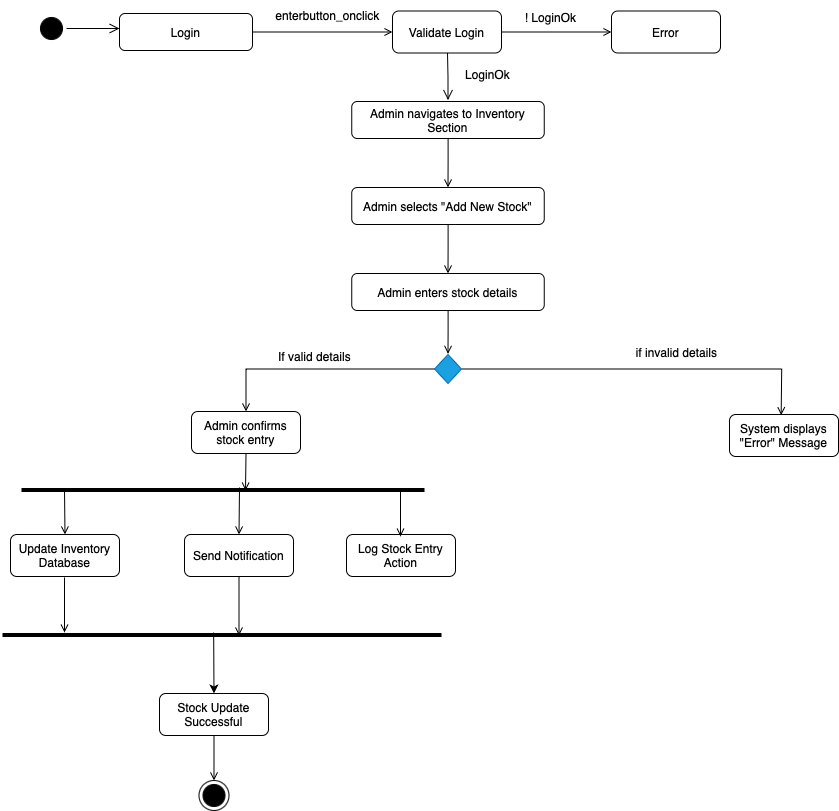

The diagram above was exported from draw.io. Its source (the exported page's mxGraphModel, read from the mxfile embedded in the PNG):
<mxGraphModel dx="969" dy="1845" grid="1" gridSize="10" guides="1" tooltips="1" connect="1" arrows="1" fold="1" page="1" pageScale="1" pageWidth="827" pageHeight="1169" math="0" shadow="0">
  <root>
    <mxCell id="0" />
    <mxCell id="1" parent="0" />
    <mxCell id="fRmk9dgC0Yxz0jkpWvFC-1" value="" style="edgeStyle=orthogonalEdgeStyle;html=1;verticalAlign=bottom;endArrow=open;endSize=8;strokeColor=#000000;rounded=0;" edge="1" parent="1">
      <mxGeometry relative="1" as="geometry">
        <mxPoint x="464.5" y="-99.5" as="targetPoint" />
        <mxPoint x="464" y="-146.5" as="sourcePoint" />
      </mxGeometry>
    </mxCell>
    <mxCell id="fRmk9dgC0Yxz0jkpWvFC-2" style="edgeStyle=orthogonalEdgeStyle;rounded=0;orthogonalLoop=1;jettySize=auto;html=1;entryX=0.5;entryY=0;entryDx=0;entryDy=0;endArrow=open;endFill=0;" edge="1" parent="1" source="fRmk9dgC0Yxz0jkpWvFC-3" target="fRmk9dgC0Yxz0jkpWvFC-17">
      <mxGeometry relative="1" as="geometry" />
    </mxCell>
    <mxCell id="fRmk9dgC0Yxz0jkpWvFC-3" value="Admin navigates to Inventory Section" style="rounded=1;whiteSpace=wrap;html=1;" vertex="1" parent="1">
      <mxGeometry x="368.25" y="-98" width="192.5" height="37" as="geometry" />
    </mxCell>
    <mxCell id="fRmk9dgC0Yxz0jkpWvFC-4" value="" style="ellipse;html=1;shape=startState;fillColor=#000000;strokeColor=#000000;" vertex="1" parent="1">
      <mxGeometry x="53" y="-186" width="30" height="30" as="geometry" />
    </mxCell>
    <mxCell id="fRmk9dgC0Yxz0jkpWvFC-5" value="" style="edgeStyle=orthogonalEdgeStyle;html=1;verticalAlign=bottom;endArrow=open;endSize=8;strokeColor=#000000;rounded=0;exitX=1;exitY=0.5;exitDx=0;exitDy=0;" edge="1" parent="1" source="fRmk9dgC0Yxz0jkpWvFC-4">
      <mxGeometry relative="1" as="geometry">
        <mxPoint x="136" y="-171" as="targetPoint" />
        <mxPoint x="242.5" y="-54" as="sourcePoint" />
      </mxGeometry>
    </mxCell>
    <mxCell id="fRmk9dgC0Yxz0jkpWvFC-6" style="edgeStyle=orthogonalEdgeStyle;rounded=0;orthogonalLoop=1;jettySize=auto;html=1;entryX=0;entryY=0.5;entryDx=0;entryDy=0;endArrow=open;endFill=0;" edge="1" parent="1" source="fRmk9dgC0Yxz0jkpWvFC-7" target="fRmk9dgC0Yxz0jkpWvFC-9">
      <mxGeometry relative="1" as="geometry" />
    </mxCell>
    <mxCell id="fRmk9dgC0Yxz0jkpWvFC-7" value="Login" style="rounded=1;whiteSpace=wrap;html=1;" vertex="1" parent="1">
      <mxGeometry x="136" y="-186" width="133" height="37" as="geometry" />
    </mxCell>
    <mxCell id="fRmk9dgC0Yxz0jkpWvFC-8" style="edgeStyle=orthogonalEdgeStyle;rounded=0;orthogonalLoop=1;jettySize=auto;html=1;entryX=0;entryY=0.5;entryDx=0;entryDy=0;endArrow=open;endFill=0;" edge="1" parent="1" source="fRmk9dgC0Yxz0jkpWvFC-9" target="fRmk9dgC0Yxz0jkpWvFC-12">
      <mxGeometry relative="1" as="geometry" />
    </mxCell>
    <mxCell id="fRmk9dgC0Yxz0jkpWvFC-9" value="Validate Login" style="rounded=1;whiteSpace=wrap;html=1;" vertex="1" parent="1">
      <mxGeometry x="409" y="-188.5" width="109" height="42" as="geometry" />
    </mxCell>
    <mxCell id="fRmk9dgC0Yxz0jkpWvFC-10" value="enterbutton_onclick" style="text;html=1;align=center;verticalAlign=middle;resizable=0;points=[];autosize=1;strokeColor=none;fillColor=none;" vertex="1" parent="1">
      <mxGeometry x="279" y="-199" width="130" height="30" as="geometry" />
    </mxCell>
    <mxCell id="fRmk9dgC0Yxz0jkpWvFC-11" value="! LoginOk" style="text;html=1;align=center;verticalAlign=middle;resizable=0;points=[];autosize=1;strokeColor=none;fillColor=none;" vertex="1" parent="1">
      <mxGeometry x="532" y="-195" width="69" height="26" as="geometry" />
    </mxCell>
    <mxCell id="fRmk9dgC0Yxz0jkpWvFC-12" value="Error" style="rounded=1;whiteSpace=wrap;html=1;" vertex="1" parent="1">
      <mxGeometry x="628" y="-188.5" width="109" height="42" as="geometry" />
    </mxCell>
    <mxCell id="fRmk9dgC0Yxz0jkpWvFC-13" value="LoginOk" style="text;html=1;align=center;verticalAlign=middle;resizable=0;points=[];autosize=1;strokeColor=none;fillColor=none;" vertex="1" parent="1">
      <mxGeometry x="472" y="-138" width="63" height="26" as="geometry" />
    </mxCell>
    <mxCell id="fRmk9dgC0Yxz0jkpWvFC-14" style="edgeStyle=orthogonalEdgeStyle;rounded=0;orthogonalLoop=1;jettySize=auto;html=1;endArrow=open;endFill=0;" edge="1" parent="1" source="fRmk9dgC0Yxz0jkpWvFC-15">
      <mxGeometry relative="1" as="geometry">
        <mxPoint x="464.5" y="154.33333333333326" as="targetPoint" />
      </mxGeometry>
    </mxCell>
    <mxCell id="fRmk9dgC0Yxz0jkpWvFC-15" value="Admin enters stock details" style="rounded=1;whiteSpace=wrap;html=1;" vertex="1" parent="1">
      <mxGeometry x="368.25" y="74" width="192.5" height="37" as="geometry" />
    </mxCell>
    <mxCell id="fRmk9dgC0Yxz0jkpWvFC-16" style="edgeStyle=orthogonalEdgeStyle;rounded=0;orthogonalLoop=1;jettySize=auto;html=1;entryX=0.5;entryY=0;entryDx=0;entryDy=0;endArrow=open;endFill=0;" edge="1" parent="1" source="fRmk9dgC0Yxz0jkpWvFC-17" target="fRmk9dgC0Yxz0jkpWvFC-15">
      <mxGeometry relative="1" as="geometry" />
    </mxCell>
    <mxCell id="fRmk9dgC0Yxz0jkpWvFC-17" value="Admin selects &quot;Add New Stock&quot;" style="rounded=1;whiteSpace=wrap;html=1;" vertex="1" parent="1">
      <mxGeometry x="368.25" y="-12" width="192.5" height="37" as="geometry" />
    </mxCell>
    <mxCell id="fRmk9dgC0Yxz0jkpWvFC-18" style="edgeStyle=orthogonalEdgeStyle;rounded=0;orthogonalLoop=1;jettySize=auto;html=1;endArrow=open;endFill=0;" edge="1" parent="1" source="fRmk9dgC0Yxz0jkpWvFC-19">
      <mxGeometry relative="1" as="geometry">
        <mxPoint x="797.6666666666666" y="215.66666666666674" as="targetPoint" />
      </mxGeometry>
    </mxCell>
    <mxCell id="fRmk9dgC0Yxz0jkpWvFC-19" value="" style="rhombus;whiteSpace=wrap;html=1;fillColor=#1ba1e2;strokeColor=#006EAF;fontColor=#ffffff;" vertex="1" parent="1">
      <mxGeometry x="451" y="155" width="27" height="29" as="geometry" />
    </mxCell>
    <mxCell id="fRmk9dgC0Yxz0jkpWvFC-20" value="System displays &quot;Error&quot; Message" style="rounded=1;whiteSpace=wrap;html=1;" vertex="1" parent="1">
      <mxGeometry x="746" y="215" width="109" height="42" as="geometry" />
    </mxCell>
    <mxCell id="fRmk9dgC0Yxz0jkpWvFC-21" value="if invalid details" style="text;html=1;align=center;verticalAlign=middle;resizable=0;points=[];autosize=1;strokeColor=none;fillColor=none;" vertex="1" parent="1">
      <mxGeometry x="643" y="140" width="99" height="26" as="geometry" />
    </mxCell>
    <mxCell id="fRmk9dgC0Yxz0jkpWvFC-22" style="edgeStyle=orthogonalEdgeStyle;rounded=0;orthogonalLoop=1;jettySize=auto;html=1;exitX=0;exitY=0.5;exitDx=0;exitDy=0;entryX=0.5;entryY=0;entryDx=0;entryDy=0;endArrow=open;endFill=0;" edge="1" parent="1" source="fRmk9dgC0Yxz0jkpWvFC-19" target="fRmk9dgC0Yxz0jkpWvFC-24">
      <mxGeometry relative="1" as="geometry">
        <mxPoint x="161.5" y="213" as="targetPoint" />
        <mxPoint x="-132" y="170" as="sourcePoint" />
      </mxGeometry>
    </mxCell>
    <mxCell id="fRmk9dgC0Yxz0jkpWvFC-23" value="If valid details" style="text;html=1;align=center;verticalAlign=middle;resizable=0;points=[];autosize=1;strokeColor=none;fillColor=none;" vertex="1" parent="1">
      <mxGeometry x="285" y="144" width="91" height="26" as="geometry" />
    </mxCell>
    <mxCell id="fRmk9dgC0Yxz0jkpWvFC-24" value="Admin confirms stock entry" style="rounded=1;whiteSpace=wrap;html=1;" vertex="1" parent="1">
      <mxGeometry x="208" y="212" width="109" height="42" as="geometry" />
    </mxCell>
    <mxCell id="fRmk9dgC0Yxz0jkpWvFC-25" value="" style="line;strokeWidth=4;fillColor=none;align=left;verticalAlign=middle;spacingTop=-1;spacingLeft=3;spacingRight=3;rotatable=0;labelPosition=right;points=[];portConstraint=eastwest;strokeColor=inherit;" vertex="1" parent="1">
      <mxGeometry x="38" y="271" width="403" height="39" as="geometry" />
    </mxCell>
    <mxCell id="fRmk9dgC0Yxz0jkpWvFC-26" value="Update Inventory Database" style="rounded=1;whiteSpace=wrap;html=1;" vertex="1" parent="1">
      <mxGeometry x="27" y="335" width="109" height="42" as="geometry" />
    </mxCell>
    <mxCell id="fRmk9dgC0Yxz0jkpWvFC-27" style="edgeStyle=orthogonalEdgeStyle;rounded=0;orthogonalLoop=1;jettySize=auto;html=1;endArrow=open;endFill=0;" edge="1" parent="1" source="fRmk9dgC0Yxz0jkpWvFC-28">
      <mxGeometry relative="1" as="geometry">
        <mxPoint x="255.5" y="436.0108642578125" as="targetPoint" />
      </mxGeometry>
    </mxCell>
    <mxCell id="fRmk9dgC0Yxz0jkpWvFC-28" value="Send Notification" style="rounded=1;whiteSpace=wrap;html=1;" vertex="1" parent="1">
      <mxGeometry x="201" y="335" width="109" height="42" as="geometry" />
    </mxCell>
    <mxCell id="fRmk9dgC0Yxz0jkpWvFC-29" value="" style="endArrow=open;html=1;rounded=0;entryX=0.5;entryY=0;entryDx=0;entryDy=0;exitX=0.222;exitY=0.462;exitDx=0;exitDy=0;exitPerimeter=0;endFill=0;" edge="1" parent="1">
      <mxGeometry width="50" height="50" relative="1" as="geometry">
        <mxPoint x="80.9950000000001" y="289.01800000000003" as="sourcePoint" />
        <mxPoint x="81.48" y="335" as="targetPoint" />
      </mxGeometry>
    </mxCell>
    <mxCell id="fRmk9dgC0Yxz0jkpWvFC-30" value="" style="endArrow=open;html=1;rounded=0;entryX=0.5;entryY=0;entryDx=0;entryDy=0;endFill=0;" edge="1" parent="1" target="fRmk9dgC0Yxz0jkpWvFC-28">
      <mxGeometry width="50" height="50" relative="1" as="geometry">
        <mxPoint x="256" y="288" as="sourcePoint" />
        <mxPoint x="224" y="67" as="targetPoint" />
      </mxGeometry>
    </mxCell>
    <mxCell id="fRmk9dgC0Yxz0jkpWvFC-31" value="" style="line;strokeWidth=4;fillColor=none;align=left;verticalAlign=middle;spacingTop=-1;spacingLeft=3;spacingRight=3;rotatable=0;labelPosition=right;points=[];portConstraint=eastwest;strokeColor=inherit;" vertex="1" parent="1">
      <mxGeometry x="19" y="416" width="439" height="39" as="geometry" />
    </mxCell>
    <mxCell id="fRmk9dgC0Yxz0jkpWvFC-32" value="" style="ellipse;html=1;shape=endState;fillColor=#000000;strokeColor=#000000;" vertex="1" parent="1">
      <mxGeometry x="215.5" y="581" width="30" height="30" as="geometry" />
    </mxCell>
    <mxCell id="fRmk9dgC0Yxz0jkpWvFC-33" style="edgeStyle=orthogonalEdgeStyle;rounded=0;orthogonalLoop=1;jettySize=auto;html=1;entryX=0.5;entryY=0;entryDx=0;entryDy=0;endArrow=open;endFill=0;" edge="1" parent="1" source="fRmk9dgC0Yxz0jkpWvFC-35" target="fRmk9dgC0Yxz0jkpWvFC-32">
      <mxGeometry relative="1" as="geometry" />
    </mxCell>
    <mxCell id="fRmk9dgC0Yxz0jkpWvFC-34" style="edgeStyle=orthogonalEdgeStyle;rounded=0;orthogonalLoop=1;jettySize=auto;html=1;endArrow=open;endFill=0;" edge="1" parent="1">
      <mxGeometry relative="1" as="geometry">
        <mxPoint x="81" y="433.0108642578125" as="targetPoint" />
        <mxPoint x="81" y="378" as="sourcePoint" />
      </mxGeometry>
    </mxCell>
    <mxCell id="fRmk9dgC0Yxz0jkpWvFC-35" value="Stock Update Successful" style="rounded=1;whiteSpace=wrap;html=1;" vertex="1" parent="1">
      <mxGeometry x="176" y="494" width="109" height="42" as="geometry" />
    </mxCell>
    <mxCell id="fRmk9dgC0Yxz0jkpWvFC-36" value="" style="endArrow=classic;html=1;rounded=0;entryX=0.5;entryY=0;entryDx=0;entryDy=0;exitX=0.481;exitY=0.436;exitDx=0;exitDy=0;exitPerimeter=0;" edge="1" parent="1" source="fRmk9dgC0Yxz0jkpWvFC-31" target="fRmk9dgC0Yxz0jkpWvFC-35">
      <mxGeometry width="50" height="50" relative="1" as="geometry">
        <mxPoint x="167" y="428" as="sourcePoint" />
        <mxPoint x="296" y="520" as="targetPoint" />
      </mxGeometry>
    </mxCell>
    <mxCell id="fRmk9dgC0Yxz0jkpWvFC-37" value="Log Stock Entry Action" style="rounded=1;whiteSpace=wrap;html=1;" vertex="1" parent="1">
      <mxGeometry x="363" y="335" width="109" height="42" as="geometry" />
    </mxCell>
    <mxCell id="fRmk9dgC0Yxz0jkpWvFC-38" value="" style="endArrow=open;html=1;rounded=0;entryX=0.5;entryY=0;entryDx=0;entryDy=0;endFill=0;exitX=0.5;exitY=1;exitDx=0;exitDy=0;" edge="1" parent="1" source="fRmk9dgC0Yxz0jkpWvFC-24">
      <mxGeometry width="50" height="50" relative="1" as="geometry">
        <mxPoint x="235" y="254" as="sourcePoint" />
        <mxPoint x="262" y="291" as="targetPoint" />
      </mxGeometry>
    </mxCell>
    <mxCell id="fRmk9dgC0Yxz0jkpWvFC-39" value="" style="endArrow=open;html=1;rounded=0;entryX=0.5;entryY=0;entryDx=0;entryDy=0;endFill=0;exitX=0.568;exitY=0.462;exitDx=0;exitDy=0;exitPerimeter=0;" edge="1" parent="1">
      <mxGeometry width="50" height="50" relative="1" as="geometry">
        <mxPoint x="417" y="291" as="sourcePoint" />
        <mxPoint x="417" y="337" as="targetPoint" />
      </mxGeometry>
    </mxCell>
  </root>
</mxGraphModel>